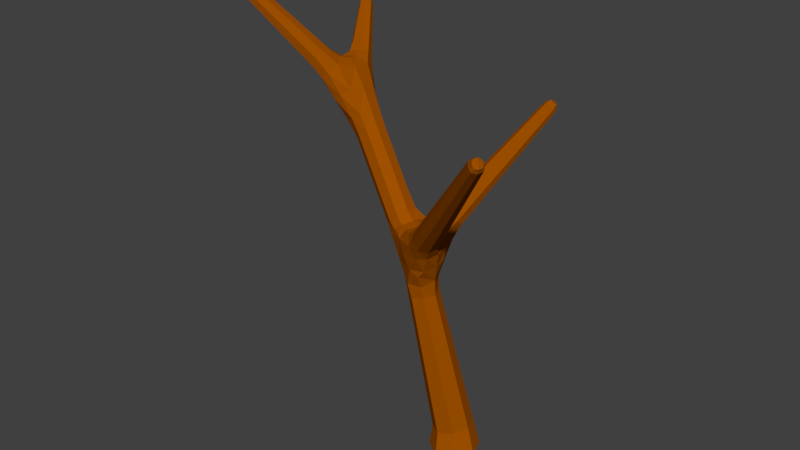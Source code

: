 # Source: tree4_1.blend  (saved by Blender 2.79.0; exported with 4.5.12 LTS)
import bpy
from mathutils import Matrix  # noqa: F401  (used for matrix-valued properties, if any)

bpy.ops.wm.read_factory_settings(use_empty=True)
scene = bpy.context.scene
scene.name = 'Scene'

# ---- collections
col_collection_1 = bpy.data.collections.new('Collection 1'); scene.collection.children.link(col_collection_1)

# ---- materials (node trees are filled in below, after node groups)
mat_woodl4 = bpy.data.materials.new('woodl4')
mat_woodl4.alpha_threshold = 0.0
mat_woodl4.use_transparent_shadow = False
mat_woodl4.diffuse_color = (0.3506, 0.08163, 0.0, 1.0)
mat_woodl4.specular_color = (0.0, 0.0, 0.0)
mat_woodl4.roughness = 0.5
mat_woodl4.specular_intensity = 0.0

# ---- material node trees

# ---- world
world_world = bpy.data.worlds.new('World'); scene.world = world_world
world_world.color = (0.05088, 0.05088, 0.05088)
world_world.use_sun_shadow = False
world_world.sun_shadow_jitter_overblur = 0.0
world_world.cycles.sampling_method = 'MANUAL'

# ---- meshes
me_cube_001 = bpy.data.meshes.new('Cube.001')
me_cube_001.from_pydata([(-0.7304, -0.3635, 2.934), (-0.2566, -0.6161, 2.883), (-2.239, 0.0627, 5.201), (-0.2676, -0.06499, 2.988), (-0.1231, -0.2191, 3.408), (-0.06489, -0.3282, 3.372), (-1.854, -0.3052, 4.96), (-1.974, 0.02608, 5.375), (-2.239, -0.3051, 5.169), (-2.313, 0.4236, 5.374), (-2.078, 0.3762, 5.023), (-2.159, 0.4584, 5.509), (-0.04945, -0.6919, 3.259), (-1.735, 0.2569, 4.902), (-0.59, -0.06363, 2.961), (-2.242, 0.2813, 5.281), (-2.059, 0.2954, 5.411), (-2.031, 0.02256, 4.807), (-1.986, 0.4851, 5.277), (-2.158, 0.4578, 5.135), (-0.5879, -0.01399, 3.329), (-0.2921, -0.25, 3.525), (-0.6317, -0.5694, 3.422), (-1.679, -0.04727, 5.055), (1.677, -2.05, 5.582), (0.4011, 1.451, 4.918), (-0.4784, -0.6597, 3.182), (-3.317, -1.063, 6.758), (-2.58, 1.07, 5.862), (-0.06404, -0.3137, 3.091), (-0.4092, -0.4443, 3.522), (-2.566, 1.05, 5.726), (-2.455, 1.059, 5.805), (-2.503, 0.9572, 5.883), (-2.614, 0.9487, 5.805), (-2.326, -0.3483, 5.291), (-2.336, -0.1341, 5.41), (-2.115, -0.1949, 5.511), (-2.157, -0.433, 5.443), (-2.485, -0.2687, 5.614), (-3.311, -1.059, 6.616), (-3.312, -0.9426, 6.683), (-3.203, -0.9801, 6.749), (-3.202, -1.096, 6.683), (-0.2132, 0.1884, 3.385), (-0.1246, -0.02302, 3.477), (-0.3147, -0.03862, 3.623), (-0.4176, 0.1407, 3.498), (-0.3348, 0.3083, 3.668), (-0.2215, 0.1719, 3.818), (0.3962, 1.441, 4.779), (0.4529, 1.342, 4.848), (0.3402, 1.326, 4.918), (0.2836, 1.424, 4.848), (-0.9799, -0.2391, 3.393), (-0.7774, -0.07845, 3.517), (-0.6673, -0.3229, 3.62), (-0.8707, -0.4741, 3.499), (-0.927, -0.04818, 3.724), (-1.701, -0.04067, 4.403), (-1.452, 0.09666, 4.46), (-1.352, -0.1362, 4.577), (-1.557, -0.2843, 4.46), (0.05092, -0.792, 3.43), (-0.1511, -0.8578, 3.559), (-0.1382, -0.6457, 3.687), (0.05037, -0.5688, 3.542), (1.667, -2.042, 5.443), (1.56, -2.077, 5.511), (1.567, -1.965, 5.579), (1.673, -1.929, 5.51), (-0.2801, -0.2154, 0.2425), (-0.2311, 0.198, 0.3081), (0.1831, 0.1408, 0.361), (0.1332, -0.2736, 0.3018), (-0.5693, -0.4378, 2.447), (-0.5333, -0.1356, 2.493), (-0.2311, -0.1777, 2.533), (-0.2675, -0.4803, 2.49), (-2.018, -0.3605, 5.247), (-3.262, -1.108, 6.739), (-1.747, -0.2331, 5.044), (0.3312, 1.464, 4.901), (-2.046, -0.1005, 5.426), (-2.264, -0.03968, 5.291), (-2.213, 0.1693, 5.226), (-2.213, 0.05396, 5.059), (-2.004, 0.171, 5.371), (-0.2578, -0.163, 2.739), (-1.88, 0.3761, 5.135), (-1.669, 0.1501, 5.004), (-2.592, 1.087, 5.791), (-1.579, 0.1524, 4.649), (-1.49, -0.09831, 4.776), (-0.56, -0.1315, 2.701), (-1.688, -0.2739, 4.664), (-1.807, -0.01731, 4.537), (-1.86, -0.0001188, 5.295), (-2.512, 1.093, 5.848), (-1.98, -0.302, 4.898), (-2.075, -0.1487, 4.859), (-2.546, 1.02, 5.904), (-1.99, 0.1931, 4.805), (-1.846, 0.2995, 4.829), (-0.02163, -0.4724, 3.448), (-0.04585, -0.3028, 3.255), (-0.1481, -0.108, 3.432), (-0.2005, -0.2745, 3.513), (-0.2818, -0.523, 2.681), (-0.6219, -0.4287, 2.662), (-0.161, -0.6094, 3.0), (-0.3417, -0.6881, 2.999), (-0.2554, 0.06682, 3.221), (-3.342, -1.081, 6.69), (-2.626, 1.014, 5.848), (-0.4202, -0.003432, 2.981), (-0.05753, -0.4622, 3.052), (-3.342, -0.9964, 6.739), (-0.2895, -0.768, 3.4), (-0.2623, -0.5518, 3.583), (-0.3407, -0.306, 3.526), (0.3746, -0.08769, -0.0473), (-0.5552, -0.3539, 3.53), (-0.504, -0.5652, 3.494), (-0.4888, 0.04114, 3.395), (-0.3357, -0.1558, 3.54), (0.04083, 0.3449, -0.02628), (-0.6484, -0.527, 2.996), (-0.5978, -0.5979, 3.35), (-0.6051, -0.001257, 3.196), (-0.6752, -0.07172, 3.394), (-0.7611, -0.5119, 3.41), (-3.263, -1.024, 6.787), (-0.3923, 0.01183, -0.04741), (-0.7142, -0.1991, 2.941), (-0.861, -0.2858, 3.199), (-0.05854, -0.4208, -0.06843), (-0.1446, -0.1884, 3.014), (0.3724, 1.392, 4.951), (0.4545, 1.404, 4.901), (0.4133, 1.476, 4.85), (1.704, -1.984, 5.564), (1.625, -2.009, 5.614), (1.62, -2.092, 5.564), (1.699, -2.066, 5.514), (-2.242, 0.3666, 5.165), (-2.171, 0.2397, 5.385), (-2.618, 0.9972, 5.745), (-2.499, 1.08, 5.745), (-2.451, 1.01, 5.864), (-2.57, 0.9277, 5.864), (-2.236, -0.4392, 5.332), (-2.237, -0.1088, 5.493), (-3.256, -1.106, 6.633), (-3.339, -0.9912, 6.633), (-3.258, -0.9324, 6.733), (-3.175, -1.047, 6.733), (-0.3467, 0.2076, 3.404), (-0.1137, 0.1006, 3.41), (-0.4157, 0.03736, 3.589), (0.3258, 1.457, 4.797), (0.4517, 1.393, 4.794), (0.4107, 1.309, 4.9), (0.2838, 1.371, 4.9), (-0.9812, -0.3925, 3.422), (-0.6774, -0.1516, 3.608), (-1.58, 0.08081, 4.371), (-1.35, 0.01727, 4.548), (-1.429, -0.2684, 4.548), (0.1097, -0.6711, 3.465), (-0.05329, -0.8779, 3.462), (-0.1952, -0.7682, 3.655), (-0.03403, -0.5599, 3.655), (1.696, -1.976, 5.459), (1.608, -2.085, 5.456), (1.533, -2.027, 5.558), (1.619, -1.916, 5.558), (-0.08688, -0.3486, 0.2637), (-0.3592, 0.00555, 0.2637), (-0.01213, 0.2724, 0.3524), (0.2602, -0.08169, 0.3524), (-0.6272, -0.2765, 2.463), (-0.3733, -0.08114, 2.525), (-0.1725, -0.3388, 2.516), (0.2139, -0.3261, -0.06922), (0.2802, 0.1847, -0.0411), (-0.2313, 0.2505, -0.03334), (-0.2978, -0.2597, -0.06929), (-2.62, 1.036, 5.794), (-2.534, 1.095, 5.794), (-2.5, 1.045, 5.879), (-2.586, 0.9859, 5.879), (-3.29, -1.107, 6.688), (-3.35, -1.023, 6.688), (-3.291, -0.9804, 6.761), (-3.231, -1.064, 6.761), (0.3555, 1.475, 4.849), (0.448, 1.43, 4.849), (0.4174, 1.367, 4.925), (0.3249, 1.412, 4.925), (1.709, -2.01, 5.512), (1.646, -2.09, 5.512), (1.591, -2.048, 5.587), (1.654, -1.967, 5.587), (-2.189, 0.2513, 5.054), (-1.965, 0.4137, 5.042), (-1.864, 0.2562, 5.276), (-2.144, 0.05637, 5.37), (-2.049, 0.5094, 5.171), (-1.983, 0.4099, 5.378), (-2.259, 0.4118, 5.479), (-2.124, -0.3737, 5.162), (-2.283, -0.1375, 5.155), (-1.945, -0.24, 5.36), (-2.393, -0.2402, 5.343), (-2.389, -0.2476, 5.691), (-2.091, -0.3343, 5.511), (-0.4263, 0.1038, 3.249), (-0.1218, -0.05575, 3.273), (-0.2174, -0.1733, 3.519), (-0.5116, -0.1235, 3.5), (-0.1874, -0.05066, 3.603), (-0.3339, 0.2177, 3.758), (-0.8358, -0.4626, 3.257), (-0.7804, -0.1075, 3.233), (-0.6343, -0.4951, 3.496), (-1.653, -0.2065, 4.363), (-0.9092, -0.1039, 3.433), (-0.8354, -0.1249, 3.827), (-0.7503, -0.4557, 3.597), (-1.835, -0.2005, 4.592), (-1.742, 0.1563, 4.576), (-1.486, 0.06611, 4.741), (-1.565, -0.244, 4.751), (0.01731, -0.5395, 3.296), (-0.171, -0.7834, 3.256), (-0.3682, -0.6738, 3.527), (-0.151, -0.4065, 3.543), (-0.4289, -0.5353, 2.465), (-0.4655, -0.5795, 2.704), (-0.6599, -0.2687, 2.672), (-0.4001, -0.07648, 2.73), (-0.156, -0.3774, 2.774)], [], [(8, 212, 100), (10, 205, 103), (12, 235, 110), (9, 145, 15), (209, 11, 16), (214, 39, 36), (44, 161, 158), (221, 49, 46), (48, 157, 47), (161, 44, 50), (45, 161, 51), (59, 227, 54), (55, 227, 58), (240, 109, 0, 134), (226, 57, 62), (63, 169, 67), (66, 176, 70), (71, 181, 178), (73, 183, 180), (74, 238, 177), (181, 71, 75), (71, 238, 75), (183, 73, 77), (73, 182, 77), (238, 74, 78), (74, 183, 78), (127, 0, 109, 239), (223, 135, 0, 127), (134, 0, 135, 224), (242, 110, 1, 108), (111, 1, 110, 235), (239, 108, 1, 111), (207, 85, 2, 84), (86, 2, 85, 204), (212, 84, 2, 86), (241, 115, 3, 88), (112, 3, 115, 217), (218, 137, 3, 112), (88, 3, 137, 242), (219, 107, 4, 106), (4, 218, 106), (4, 5, 105, 218), (107, 237, 4), (237, 104, 5, 4), (234, 105, 5, 104), (233, 81, 6, 95), (79, 6, 81, 213), (211, 99, 6, 79), (95, 6, 99, 230), (87, 7, 97, 206), (207, 83, 7, 87), (97, 7, 83, 213), (99, 8, 100, 230), (8, 99, 211), (102, 10, 103, 231), (10, 102, 204), (116, 12, 110, 242), (205, 89, 13, 103), (12, 116, 234), (90, 13, 89, 206), (232, 92, 13, 90), (231, 103, 13, 92), (241, 94, 14, 115), (134, 14, 94, 240), (224, 129, 14, 134), (115, 14, 129, 217), (210, 9, 15, 146), (85, 15, 145, 204), (146, 15, 85, 207), (210, 146, 16, 11), (87, 16, 146, 207), (209, 16, 87, 206), (102, 17, 86, 204), (96, 17, 102, 231), (230, 100, 17, 96), (86, 17, 100, 212), (206, 89, 18, 209), (208, 18, 89, 205), (10, 19, 208, 205), (145, 19, 10, 204), (217, 129, 20, 124), (224, 130, 20, 129), (220, 124, 20, 130), (107, 21, 120, 237), (219, 125, 21, 107), (120, 21, 125, 220), (123, 22, 128, 236), (225, 131, 22, 123), (128, 22, 131, 223), (90, 23, 93, 232), (97, 23, 90, 206), (81, 23, 97, 213), (233, 93, 23, 81), (203, 142, 24, 141), (202, 143, 24, 142), (201, 144, 24, 143), (200, 141, 24, 144), (199, 138, 25, 82), (198, 139, 25, 138), (197, 140, 25, 139), (196, 82, 25, 140), (235, 118, 26, 111), (128, 26, 118, 236), (127, 26, 128, 223), (111, 26, 127, 239), (195, 132, 27, 80), (194, 117, 27, 132), (193, 113, 27, 117), (192, 80, 27, 113), (191, 101, 28, 114), (190, 98, 28, 101), (189, 91, 28, 98), (188, 114, 28, 91), (105, 29, 137, 218), (116, 29, 105, 234), (242, 137, 29, 116), (184, 136, 187, 133, 186, 126, 185, 121), (122, 30, 120, 220), (123, 30, 122, 225), (236, 119, 30, 123), (237, 120, 30, 119), (188, 91, 31, 147), (189, 148, 31, 91), (19, 31, 148, 208), (147, 31, 19, 145), (189, 98, 32, 148), (190, 149, 32, 98), (18, 32, 149, 209), (148, 32, 18, 208), (190, 101, 33, 149), (191, 150, 33, 101), (11, 33, 150, 210), (149, 33, 11, 209), (191, 114, 34, 150), (188, 147, 34, 114), (9, 34, 147, 145), (150, 34, 9, 210), (8, 35, 214, 212), (151, 35, 8, 211), (215, 152, 36, 39), (84, 36, 152, 207), (214, 36, 84, 212), (83, 37, 216, 213), (37, 152, 215), (152, 37, 83, 207), (79, 38, 151, 211), (213, 216, 38, 79), (192, 113, 40, 153), (193, 154, 40, 113), (35, 40, 154, 214), (153, 40, 35, 151), (193, 117, 41, 154), (194, 155, 41, 117), (39, 41, 155, 215), (154, 41, 39, 214), (194, 132, 42, 155), (195, 156, 42, 132), (37, 42, 156, 216), (155, 42, 37, 215), (195, 80, 43, 156), (192, 153, 43, 80), (38, 43, 153, 151), (156, 43, 38, 216), (112, 44, 158, 218), (157, 44, 112, 217), (106, 45, 221, 219), (45, 158, 161), (158, 45, 106, 218), (159, 46, 49, 222), (125, 46, 159, 220), (221, 46, 125, 219), (222, 48, 47, 159), (124, 47, 157, 217), (159, 47, 124, 220), (196, 140, 50, 160), (197, 161, 50, 140), (160, 50, 44, 157), (197, 139, 51, 161), (198, 162, 51, 139), (45, 51, 162, 221), (198, 138, 52, 162), (199, 163, 52, 138), (49, 52, 163, 222), (162, 52, 49, 221), (199, 82, 53, 163), (196, 160, 53, 82), (48, 53, 160, 157), (163, 53, 48, 222), (59, 54, 164, 226), (224, 135, 54, 227), (164, 54, 135, 223), (165, 55, 58, 228), (130, 55, 165, 220), (227, 55, 130, 224), (122, 56, 229, 225), (56, 165, 228), (165, 56, 122, 220), (131, 57, 164, 223), (57, 226, 164), (229, 57, 131, 225), (96, 59, 226, 230), (166, 59, 96, 231), (92, 60, 166, 231), (166, 227, 59), (167, 60, 92, 232), (228, 58, 60, 167), (166, 60, 58, 227), (93, 61, 167, 232), (168, 61, 93, 233), (229, 56, 61, 168), (228, 167, 61, 56), (95, 62, 168, 233), (226, 62, 95, 230), (229, 168, 62, 57), (174, 170, 63, 67), (12, 63, 170, 235), (169, 63, 12, 234), (174, 68, 64, 170), (175, 171, 64, 68), (118, 64, 171, 236), (170, 64, 118, 235), (175, 69, 65, 171), (176, 172, 65, 69), (119, 65, 172, 237), (171, 65, 119, 236), (104, 66, 169, 234), (66, 172, 176), (172, 66, 104, 237), (200, 144, 67, 173), (201, 174, 67, 144), (201, 143, 68, 174), (67, 169, 173), (202, 175, 68, 143), (202, 142, 69, 175), (203, 176, 69, 142), (203, 141, 70, 176), (200, 173, 70, 141), (66, 70, 173, 169), (71, 178, 133, 187), (71, 177, 238), (179, 73, 185, 126), (181, 76, 72, 178), (182, 179, 72, 76), (73, 180, 121, 185), (180, 74, 184, 121), (74, 177, 136, 184), (73, 179, 182), (178, 72, 186, 133), (72, 179, 126, 186), (74, 180, 183), (177, 71, 187, 136), (109, 75, 238, 239), (181, 75, 109, 240), (240, 94, 76, 181), (182, 76, 94, 241), (88, 77, 182, 241), (183, 77, 88, 242), (108, 78, 183, 242), (238, 78, 108, 239)])
me_cube_001.materials.append(mat_woodl4)
me_cube_001.use_remesh_preserve_volume = False
me_cube_001.use_remesh_preserve_attributes = False
me_cube_001.use_mirror_vertex_groups = False
me_cube_001.update()

# ---- objects
ob_cube = bpy.data.objects.new('Cube', me_cube_001)

# ---- transforms, parenting, visibility, modifiers, constraints
ob_cube.location = (0.0, 0.0, 0.0)
ob_cube.lineart.crease_threshold = 0.0

# ---- collection membership
col_collection_1.objects.link(ob_cube)

# ---- scene / render settings (as saved in the file)
scene.frame_start = 1; scene.frame_end = 250; scene.frame_set(1)
scene.render.engine = 'BLENDER_EEVEE_NEXT'
scene.render.resolution_percentage = 50
scene.render.dither_intensity = 0.0
scene.cycles.use_denoising = False
scene.cycles.samples = 128
scene.cycles.sampling_pattern = 'TABULATED_SOBOL'
scene.cycles.use_adaptive_sampling = False
scene.cycles.use_light_tree = False
scene.cycles.blur_glossy = 0.0
scene.cycles.sample_clamp_indirect = 0.0
scene.view_settings.view_transform = 'Standard'
bpy.context.view_layer.update()

# ---- added for rendering (the .blend has no active camera and no usable light): camera, sun
cam_auto = bpy.data.cameras.new('AutoCamera')
cam_auto.lens = 50.0
cam_auto.sensor_width = 36.0
cam_auto.clip_end = 1000.0
ob_auto_camera = bpy.data.objects.new('AutoCamera', cam_auto)
scene.collection.objects.link(ob_auto_camera)
ob_auto_camera.location = (7.72608, -10.5644, 10.1966)
ob_auto_camera.rotation_euler = (1.09748, -7.21219e-08, 0.694738)
scene.camera = ob_auto_camera
light_auto_sun = bpy.data.lights.new('AutoSun', 'SUN')
light_auto_sun.energy = 3.0
light_auto_sun.angle = 0.0523599
ob_auto_sun = bpy.data.objects.new('AutoSun', light_auto_sun)
scene.collection.objects.link(ob_auto_sun)
ob_auto_sun.rotation_euler = (0.872665, 0.174533, 0.523599)
bpy.context.view_layer.update()
